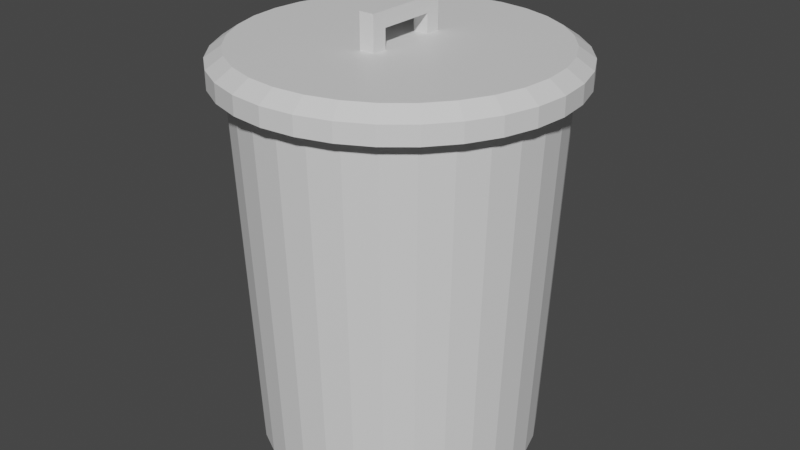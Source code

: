 # Source: Garbage_Can.blend  (saved by Blender 2.93.21; exported with 4.5.12 LTS)
import bpy
from mathutils import Matrix  # noqa: F401  (used for matrix-valued properties, if any)

bpy.ops.wm.read_factory_settings(use_empty=True)
scene = bpy.context.scene
scene.name = 'Scene'

# ---- collections
col_collection = bpy.data.collections.new('Collection'); scene.collection.children.link(col_collection)

# ---- materials (node trees are filled in below, after node groups)
mat_garbage_can = bpy.data.materials.new('Garbage Can')
mat_garbage_can.use_transparent_shadow = False
mat_garbage_can_handle = bpy.data.materials.new('Garbage Can Handle')
mat_garbage_can_handle.use_transparent_shadow = False

# ---- material node trees
mat_garbage_can.use_nodes = True; mat_garbage_can.node_tree.nodes.clear()
_N = mat_garbage_can.node_tree.nodes; _L = mat_garbage_can.node_tree.links
n0 = _N.new('ShaderNodeBsdfPrincipled'); n0.name = 'Principled BSDF'; n0.location = (10, 300)
n0.distribution = 'GGX'
n0.subsurface_method = 'BURLEY'
n0.inputs[3].default_value = 1.45
n0.inputs[27].default_value = (0.0, 0.0, 0.0, 1.0)
n0.inputs[28].default_value = 1.0
n1 = _N.new('ShaderNodeOutputMaterial'); n1.name = 'Material Output'; n1.location = (300, 300)
_L.new(n0.outputs[0], n1.inputs[0])
n1.is_active_output = True
mat_garbage_can_handle.use_nodes = True; mat_garbage_can_handle.node_tree.nodes.clear()
_N = mat_garbage_can_handle.node_tree.nodes; _L = mat_garbage_can_handle.node_tree.links
n0 = _N.new('ShaderNodeBsdfPrincipled'); n0.name = 'Principled BSDF'; n0.location = (10, 300)
n0.distribution = 'GGX'
n0.subsurface_method = 'BURLEY'
n0.inputs[3].default_value = 1.45
n0.inputs[27].default_value = (0.0, 0.0, 0.0, 1.0)
n0.inputs[28].default_value = 1.0
n1 = _N.new('ShaderNodeOutputMaterial'); n1.name = 'Material Output'; n1.location = (300, 300)
_L.new(n0.outputs[0], n1.inputs[0])
n1.is_active_output = True

# ---- world
world_world = bpy.data.worlds.new('World'); scene.world = world_world
world_world.use_nodes = True; world_world.node_tree.nodes.clear()
_N = world_world.node_tree.nodes; _L = world_world.node_tree.links
n0 = _N.new('ShaderNodeOutputWorld'); n0.name = 'World Output'; n0.location = (300, 300)
n1 = _N.new('ShaderNodeBackground'); n1.name = 'Background'; n1.location = (10, 300)
n1.inputs[0].default_value = (0.05088, 0.05088, 0.05088, 1.0)
_L.new(n1.outputs[0], n0.inputs[0])
n0.is_active_output = True
world_world.color = (0.05088, 0.05088, 0.05088)
world_world.use_sun_shadow = False
world_world.sun_shadow_jitter_overblur = 0.0

# ---- meshes
me_cylinder = bpy.data.meshes.new('Cylinder')
me_cylinder.from_pydata([(0.0, 1.0, -1.0), (-1.557e-09, 1.111, 1.637), (0.1951, 0.9808, -1.0), (0.2168, 1.09, 1.637), (0.3827, 0.9239, -1.0), (0.4253, 1.027, 1.637), (0.5556, 0.8315, -1.0), (0.6175, 0.9242, 1.637), (0.7071, 0.7071, -1.0), (0.7859, 0.7859, 1.637), (0.8315, 0.5556, -1.0), (0.9242, 0.6175, 1.637), (0.9239, 0.3827, -1.0), (1.027, 0.4253, 1.637), (0.9808, 0.1951, -1.0), (1.09, 0.2168, 1.637), (1.0, -4.371e-08, -1.0), (1.111, -4.651e-08, 1.637), (0.9808, -0.1951, -1.0), (1.09, -0.2168, 1.637), (0.9239, -0.3827, -1.0), (1.027, -0.4253, 1.637), (0.8315, -0.5556, -1.0), (0.9242, -0.6175, 1.637), (0.7071, -0.7071, -1.0), (0.7859, -0.7859, 1.637), (0.5556, -0.8315, -1.0), (0.6175, -0.9242, 1.637), (0.3827, -0.9239, -1.0), (0.4253, -1.027, 1.637), (0.1951, -0.9808, -1.0), (0.2168, -1.09, 1.637), (-8.742e-08, -1.0, -1.0), (-9.873e-08, -1.111, 1.637), (-0.1951, -0.9808, -1.0), (-0.2168, -1.09, 1.637), (-0.3827, -0.9239, -1.0), (-0.4253, -1.027, 1.637), (-0.5556, -0.8315, -1.0), (-0.6175, -0.9242, 1.637), (-0.7071, -0.7071, -1.0), (-0.7859, -0.7859, 1.637), (-0.8315, -0.5556, -1.0), (-0.9242, -0.6175, 1.637), (-0.9239, -0.3827, -1.0), (-1.027, -0.4253, 1.637), (-0.9808, -0.1951, -1.0), (-1.09, -0.2168, 1.637), (-1.0, 1.192e-08, -1.0), (-1.111, 1.533e-08, 1.637), (-0.9808, 0.1951, -1.0), (-1.09, 0.2168, 1.637), (-0.9239, 0.3827, -1.0), (-1.027, 0.4253, 1.637), (-0.8315, 0.5556, -1.0), (-0.9242, 0.6175, 1.637), (-0.7071, 0.7071, -1.0), (-0.7859, 0.7859, 1.637), (-0.5556, 0.8315, -1.0), (-0.6175, 0.9242, 1.637), (-0.3827, 0.9239, -1.0), (-0.4253, 1.027, 1.637), (-0.1951, 0.9808, -1.0), (-0.2168, 1.09, 1.637), (-4.274e-09, 1.223, 1.637), (0.2385, 1.199, 1.637), (0.4679, 1.13, 1.637), (0.6792, 1.017, 1.637), (0.8645, 0.8645, 1.637), (1.017, 0.6792, 1.637), (1.13, 0.4679, 1.637), (1.199, 0.2385, 1.637), (1.223, -5.116e-08, 1.637), (1.199, -0.2385, 1.637), (1.13, -0.4679, 1.637), (1.017, -0.6792, 1.637), (0.8645, -0.8645, 1.637), (0.6792, -1.017, 1.637), (0.4679, -1.13, 1.637), (0.2385, -1.199, 1.637), (-1.112e-07, -1.223, 1.637), (-0.2385, -1.199, 1.637), (-0.4679, -1.13, 1.637), (-0.6792, -1.017, 1.637), (-0.8645, -0.8645, 1.637), (-1.017, -0.6792, 1.637), (-1.13, -0.4679, 1.637), (-1.199, -0.2385, 1.637), (-1.223, 1.686e-08, 1.637), (-1.199, 0.2385, 1.637), (-1.13, 0.4679, 1.637), (-1.017, 0.6792, 1.637), (-0.8645, 0.8645, 1.637), (-0.6792, 1.017, 1.637), (-0.4679, 1.13, 1.637), (-0.2385, 1.199, 1.637), (-3.145e-08, 1.107, 1.845), (0.216, 1.086, 1.845), (0.4238, 1.023, 1.845), (0.6152, 0.9207, 1.845), (0.783, 0.783, 1.845), (0.9207, 0.6152, 1.845), (1.023, 0.4238, 1.845), (1.086, 0.216, 1.845), (1.107, -4.771e-08, 1.845), (1.086, -0.216, 1.845), (1.023, -0.4238, 1.845), (0.9207, -0.6152, 1.845), (0.783, -0.783, 1.845), (0.6152, -0.9207, 1.845), (0.4238, -1.023, 1.845), (0.216, -1.086, 1.845), (-1.051e-07, -1.107, 1.845), (-0.216, -1.086, 1.845), (-0.4238, -1.023, 1.845), (-0.6152, -0.9207, 1.845), (-0.783, -0.783, 1.845), (-0.9207, -0.6152, 1.845), (-1.023, -0.4238, 1.845), (-1.086, -0.216, 1.845), (-1.107, 1.686e-08, 1.845), (-1.086, 0.216, 1.845), (-1.023, 0.4238, 1.845), (-0.9207, 0.6152, 1.845), (-0.783, 0.783, 1.845), (-0.6152, 0.9207, 1.845), (-0.4238, 1.023, 1.845), (-0.216, 1.086, 1.845), (0.2385, 1.199, 1.767), (-4.69e-09, 1.223, 1.767), (0.4679, 1.13, 1.767), (0.6792, 1.017, 1.767), (0.8645, 0.8645, 1.767), (1.017, 0.6792, 1.767), (1.13, 0.4679, 1.767), (1.199, 0.2385, 1.767), (1.223, -5.116e-08, 1.767), (1.199, -0.2385, 1.767), (1.13, -0.4679, 1.767), (1.017, -0.6792, 1.767), (0.8645, -0.8645, 1.767), (0.6792, -1.017, 1.767), (0.4679, -1.13, 1.767), (0.2385, -1.199, 1.767), (-1.116e-07, -1.223, 1.767), (-0.2385, -1.199, 1.767), (-0.4679, -1.13, 1.767), (-0.6792, -1.017, 1.767), (-0.8645, -0.8645, 1.767), (-1.017, -0.6792, 1.767), (-1.13, -0.4679, 1.767), (-1.199, -0.2385, 1.767), (-1.223, 1.686e-08, 1.767), (-1.199, 0.2385, 1.767), (-1.13, 0.4679, 1.767), (-1.017, 0.6792, 1.767), (-0.8645, 0.8645, 1.767), (-0.6792, 1.017, 1.767), (-0.4679, 1.13, 1.767), (-0.2385, 1.199, 1.767)], [], [(0, 1, 3, 2), (2, 3, 5, 4), (4, 5, 7, 6), (6, 7, 9, 8), (8, 9, 11, 10), (10, 11, 13, 12), (12, 13, 15, 14), (14, 15, 17, 16), (16, 17, 19, 18), (18, 19, 21, 20), (20, 21, 23, 22), (22, 23, 25, 24), (24, 25, 27, 26), (26, 27, 29, 28), (28, 29, 31, 30), (30, 31, 33, 32), (32, 33, 35, 34), (34, 35, 37, 36), (36, 37, 39, 38), (38, 39, 41, 40), (40, 41, 43, 42), (42, 43, 45, 44), (44, 45, 47, 46), (46, 47, 49, 48), (48, 49, 51, 50), (50, 51, 53, 52), (52, 53, 55, 54), (54, 55, 57, 56), (56, 57, 59, 58), (58, 59, 61, 60), (11, 9, 68, 69), (60, 61, 63, 62), (62, 63, 1, 0), (0, 2, 4, 6, 8, 10, 12, 14, 16, 18, 20, 22, 24, 26, 28, 30, 32, 34, 36, 38, 40, 42, 44, 46, 48, 50, 52, 54, 56, 58, 60, 62), (76, 75, 139, 140), (29, 27, 77, 78), (47, 45, 86, 87), (3, 1, 64, 65), (1, 63, 95, 64), (21, 19, 73, 74), (39, 37, 82, 83), (57, 55, 91, 92), (13, 11, 69, 70), (31, 29, 78, 79), (49, 47, 87, 88), (5, 3, 65, 66), (23, 21, 74, 75), (41, 39, 83, 84), (59, 57, 92, 93), (15, 13, 70, 71), (33, 31, 79, 80), (51, 49, 88, 89), (7, 5, 66, 67), (25, 23, 75, 76), (43, 41, 84, 85), (61, 59, 93, 94), (17, 15, 71, 72), (35, 33, 80, 81), (53, 51, 89, 90), (9, 7, 67, 68), (27, 25, 76, 77), (45, 43, 85, 86), (63, 61, 94, 95), (19, 17, 72, 73), (37, 35, 81, 82), (55, 53, 90, 91), (97, 96, 127, 126, 125, 124, 123, 122, 121, 120, 119, 118, 117, 116, 115, 114, 113, 112, 111, 110, 109, 108, 107, 106, 105, 104, 103, 102, 101, 100, 99, 98), (90, 89, 153, 154), (77, 76, 140, 141), (91, 90, 154, 155), (78, 77, 141, 142), (65, 64, 129, 128), (92, 91, 155, 156), (79, 78, 142, 143), (66, 65, 128, 130), (93, 92, 156, 157), (80, 79, 143, 144), (67, 66, 130, 131), (94, 93, 157, 158), (81, 80, 144, 145), (68, 67, 131, 132), (95, 94, 158, 159), (82, 81, 145, 146), (69, 68, 132, 133), (64, 95, 159, 129), (83, 82, 146, 147), (70, 69, 133, 134), (84, 83, 147, 148), (71, 70, 134, 135), (85, 84, 148, 149), (72, 71, 135, 136), (86, 85, 149, 150), (73, 72, 136, 137), (87, 86, 150, 151), (74, 73, 137, 138), (88, 87, 151, 152), (75, 74, 138, 139), (89, 88, 152, 153), (96, 97, 128, 129), (97, 98, 130, 128), (98, 99, 131, 130), (99, 100, 132, 131), (100, 101, 133, 132), (101, 102, 134, 133), (102, 103, 135, 134), (103, 104, 136, 135), (104, 105, 137, 136), (105, 106, 138, 137), (106, 107, 139, 138), (107, 108, 140, 139), (108, 109, 141, 140), (109, 110, 142, 141), (110, 111, 143, 142), (111, 112, 144, 143), (112, 113, 145, 144), (113, 114, 146, 145), (114, 115, 147, 146), (115, 116, 148, 147), (116, 117, 149, 148), (117, 118, 150, 149), (118, 119, 151, 150), (119, 120, 152, 151), (120, 121, 153, 152), (121, 122, 154, 153), (122, 123, 155, 154), (123, 124, 156, 155), (124, 125, 157, 156), (125, 126, 158, 157), (126, 127, 159, 158), (127, 96, 129, 159)])
_uv = me_cylinder.uv_layers.new(name='UVMap')
_uv.uv.foreach_set('vector', [1.0, 0.5, 1.0, 1.0, 0.9688, 1.0, 0.9688, 0.5, 0.9688, 0.5, 0.9688, 1.0, 0.9375, 1.0, 0.9375, 0.5, 0.9375, 0.5, 0.9375, 1.0, 0.9062, 1.0, 0.9062, 0.5, 0.9062, 0.5, 0.9062, 1.0, 0.875, 1.0, 0.875, 0.5, 0.875, 0.5, 0.875, 1.0, 0.8438, 1.0, 0.8438, 0.5, 0.8438, 0.5, 0.8438, 1.0, 0.8125, 1.0, 0.8125, 0.5, 0.8125, 0.5, 0.8125, 1.0, 0.7812, 1.0, 0.7812, 0.5, 0.7812, 0.5, 0.7812, 1.0, 0.75, 1.0, 0.75, 0.5, 0.75, 0.5, 0.75, 1.0, 0.7188, 1.0, 0.7188, 0.5, 0.7188, 0.5, 0.7188, 1.0, 0.6875, 1.0, 0.6875, 0.5, 0.6875, 0.5, 0.6875, 1.0, 0.6562, 1.0, 0.6562, 0.5, 0.6562, 0.5, 0.6562, 1.0, 0.625, 1.0, 0.625, 0.5, 0.625, 0.5, 0.625, 1.0, 0.5938, 1.0, 0.5938, 0.5, 0.5938, 0.5, 0.5938, 1.0, 0.5625, 1.0, 0.5625, 0.5, 0.5625, 0.5, 0.5625, 1.0, 0.5312, 1.0, 0.5312, 0.5, 0.5312, 0.5, 0.5312, 1.0, 0.5, 1.0, 0.5, 0.5, 0.5, 0.5, 0.5, 1.0, 0.4688, 1.0, 0.4688, 0.5, 0.4688, 0.5, 0.4688, 1.0, 0.4375, 1.0, 0.4375, 0.5, 0.4375, 0.5, 0.4375, 1.0, 0.4062, 1.0, 0.4062, 0.5, 0.4062, 0.5, 0.4062, 1.0, 0.375, 1.0, 0.375, 0.5, 0.375, 0.5, 0.375, 1.0, 0.3438, 1.0, 0.3438, 0.5, 0.3438, 0.5, 0.3438, 1.0, 0.3125, 1.0, 0.3125, 0.5, 0.3125, 0.5, 0.3125, 1.0, 0.2812, 1.0, 0.2812, 0.5, 0.2812, 0.5, 0.2812, 1.0, 0.25, 1.0, 0.25, 0.5, 0.25, 0.5, 0.25, 1.0, 0.2188, 1.0, 0.2188, 0.5, 0.2188, 0.5, 0.2188, 1.0, 0.1875, 1.0, 0.1875, 0.5, 0.1875, 0.5, 0.1875, 1.0, 0.1562, 1.0, 0.1562, 0.5, 0.1562, 0.5, 0.1562, 1.0, 0.125, 1.0, 0.125, 0.5, 0.125, 0.5, 0.125, 1.0, 0.09375, 1.0, 0.09375, 0.5, 0.09375, 0.5, 0.09375, 1.0, 0.0625, 1.0, 0.0625, 0.5, 0.8438, 1.0, 0.875, 1.0, 0.875, 1.0, 0.8438, 1.0, 0.0625, 0.5, 0.0625, 1.0, 0.03125, 1.0, 0.03125, 0.5, 0.03125, 0.5, 0.03125, 1.0, 0.0, 1.0, 0.0, 0.5, 0.75, 0.49, 0.7968, 0.4854, 0.8418, 0.4717, 0.8833, 0.4496, 0.9197, 0.4197, 0.9496, 0.3833, 0.9717, 0.3418, 0.9854, 0.2968, 0.99, 0.25, 0.9854, 0.2032, 0.9717, 0.1582, 0.9496, 0.1167, 0.9197, 0.08029, 0.8833, 0.05045, 0.8418, 0.02827, 0.7968, 0.01461, 0.75, 0.01, 0.7032, 0.01461, 0.6582, 0.02827, 0.6167, 0.05045, 0.5803, 0.08029, 0.5504, 0.1167, 0.5283, 0.1582, 0.5146, 0.2032, 0.51, 0.25, 0.5146, 0.2968, 0.5283, 0.3418, 0.5504, 0.3833, 0.5803, 0.4197, 0.6167, 0.4496, 0.6582, 0.4717, 0.7032, 0.4854, 0.625, 1.0, 0.6562, 1.0, 0.6562, 1.0, 0.625, 1.0, 0.5625, 1.0, 0.5938, 1.0, 0.5938, 1.0, 0.5625, 1.0, 0.2812, 1.0, 0.3125, 1.0, 0.3125, 1.0, 0.2812, 1.0, 0.9688, 1.0, 1.0, 1.0, 1.0, 1.0, 0.9688, 1.0, 0.0, 1.0, 0.03125, 1.0, 0.03125, 1.0, 0.0, 1.0, 0.6875, 1.0, 0.7188, 1.0, 0.7188, 1.0, 0.6875, 1.0, 0.4062, 1.0, 0.4375, 1.0, 0.4375, 1.0, 0.4062, 1.0, 0.125, 1.0, 0.1562, 1.0, 0.1562, 1.0, 0.125, 1.0, 0.8125, 1.0, 0.8438, 1.0, 0.8438, 1.0, 0.8125, 1.0, 0.5312, 1.0, 0.5625, 1.0, 0.5625, 1.0, 0.5312, 1.0, 0.25, 1.0, 0.2812, 1.0, 0.2812, 1.0, 0.25, 1.0, 0.9375, 1.0, 0.9688, 1.0, 0.9688, 1.0, 0.9375, 1.0, 0.6562, 1.0, 0.6875, 1.0, 0.6875, 1.0, 0.6562, 1.0, 0.375, 1.0, 0.4062, 1.0, 0.4062, 1.0, 0.375, 1.0, 0.09375, 1.0, 0.125, 1.0, 0.125, 1.0, 0.09375, 1.0, 0.7812, 1.0, 0.8125, 1.0, 0.8125, 1.0, 0.7812, 1.0, 0.5, 1.0, 0.5312, 1.0, 0.5312, 1.0, 0.5, 1.0, 0.2188, 1.0, 0.25, 1.0, 0.25, 1.0, 0.2188, 1.0, 0.9062, 1.0, 0.9375, 1.0, 0.9375, 1.0, 0.9062, 1.0, 0.625, 1.0, 0.6562, 1.0, 0.6562, 1.0, 0.625, 1.0, 0.3438, 1.0, 0.375, 1.0, 0.375, 1.0, 0.3438, 1.0, 0.0625, 1.0, 0.09375, 1.0, 0.09375, 1.0, 0.0625, 1.0, 0.75, 1.0, 0.7812, 1.0, 0.7812, 1.0, 0.75, 1.0, 0.4688, 1.0, 0.5, 1.0, 0.5, 1.0, 0.4688, 1.0, 0.1875, 1.0, 0.2188, 1.0, 0.2188, 1.0, 0.1875, 1.0, 0.875, 1.0, 0.9062, 1.0, 0.9062, 1.0, 0.875, 1.0, 0.5938, 1.0, 0.625, 1.0, 0.625, 1.0, 0.5938, 1.0, 0.3125, 1.0, 0.3438, 1.0, 0.3438, 1.0, 0.3125, 1.0, 0.03125, 1.0, 0.0625, 1.0, 0.0625, 1.0, 0.03125, 1.0, 0.7188, 1.0, 0.75, 1.0, 0.75, 1.0, 0.7188, 1.0, 0.4375, 1.0, 0.4688, 1.0, 0.4688, 1.0, 0.4375, 1.0, 0.1562, 1.0, 0.1875, 1.0, 0.1875, 1.0, 0.1562, 1.0, 0.2924, 0.4632, 0.25, 0.4674, 0.2076, 0.4632, 0.1668, 0.4508, 0.1292, 0.4307, 0.0963, 0.4037, 0.06927, 0.3708, 0.04918, 0.3332, 0.03681, 0.2924, 0.03263, 0.25, 0.03681, 0.2076, 0.04918, 0.1668, 0.06927, 0.1292, 0.0963, 0.0963, 0.1292, 0.06927, 0.1668, 0.04918, 0.2076, 0.03681, 0.25, 0.03263, 0.2924, 0.03681, 0.3332, 0.04918, 0.3708, 0.06927, 0.4037, 0.0963, 0.4307, 0.1292, 0.4508, 0.1668, 0.4632, 0.2076, 0.4674, 0.25, 0.4632, 0.2924, 0.4508, 0.3332, 0.4307, 0.3708, 0.4037, 0.4037, 0.3708, 0.4307, 0.3332, 0.4508, 0.1875, 1.0, 0.2188, 1.0, 0.2188, 1.0, 0.1875, 1.0, 0.5938, 1.0, 0.625, 1.0, 0.625, 1.0, 0.5938, 1.0, 0.1562, 1.0, 0.1875, 1.0, 0.1875, 1.0, 0.1562, 1.0, 0.5625, 1.0, 0.5938, 1.0, 0.5938, 1.0, 0.5625, 1.0, 0.9688, 1.0, 1.0, 1.0, 1.0, 1.0, 0.9688, 1.0, 0.125, 1.0, 0.1562, 1.0, 0.1562, 1.0, 0.125, 1.0, 0.5312, 1.0, 0.5625, 1.0, 0.5625, 1.0, 0.5312, 1.0, 0.9375, 1.0, 0.9688, 1.0, 0.9688, 1.0, 0.9375, 1.0, 0.09375, 1.0, 0.125, 1.0, 0.125, 1.0, 0.09375, 1.0, 0.5, 1.0, 0.5312, 1.0, 0.5312, 1.0, 0.5, 1.0, 0.9062, 1.0, 0.9375, 1.0, 0.9375, 1.0, 0.9062, 1.0, 0.0625, 1.0, 0.09375, 1.0, 0.09375, 1.0, 0.0625, 1.0, 0.4688, 1.0, 0.5, 1.0, 0.5, 1.0, 0.4688, 1.0, 0.875, 1.0, 0.9062, 1.0, 0.9062, 1.0, 0.875, 1.0, 0.03125, 1.0, 0.0625, 1.0, 0.0625, 1.0, 0.03125, 1.0, 0.4375, 1.0, 0.4688, 1.0, 0.4688, 1.0, 0.4375, 1.0, 0.8438, 1.0, 0.875, 1.0, 0.875, 1.0, 0.8438, 1.0, 0.0, 1.0, 0.03125, 1.0, 0.03125, 1.0, 0.0, 1.0, 0.4062, 1.0, 0.4375, 1.0, 0.4375, 1.0, 0.4062, 1.0, 0.8125, 1.0, 0.8438, 1.0, 0.8438, 1.0, 0.8125, 1.0, 0.375, 1.0, 0.4062, 1.0, 0.4062, 1.0, 0.375, 1.0, 0.7812, 1.0, 0.8125, 1.0, 0.8125, 1.0, 0.7812, 1.0, 0.3438, 1.0, 0.375, 1.0, 0.375, 1.0, 0.3438, 1.0, 0.75, 1.0, 0.7812, 1.0, 0.7812, 1.0, 0.75, 1.0, 0.3125, 1.0, 0.3438, 1.0, 0.3438, 1.0, 0.3125, 1.0, 0.7188, 1.0, 0.75, 1.0, 0.75, 1.0, 0.7188, 1.0, 0.2812, 1.0, 0.3125, 1.0, 0.3125, 1.0, 0.2812, 1.0, 0.6875, 1.0, 0.7188, 1.0, 0.7188, 1.0, 0.6875, 1.0, 0.25, 1.0, 0.2812, 1.0, 0.2812, 1.0, 0.25, 1.0, 0.6562, 1.0, 0.6875, 1.0, 0.6875, 1.0, 0.6562, 1.0, 0.2188, 1.0, 0.25, 1.0, 0.25, 1.0, 0.2188, 1.0, 0.25, 0.4674, 0.2924, 0.4632, 0.2968, 0.4854, 0.25, 0.49, 0.2924, 0.4632, 0.3332, 0.4508, 0.3418, 0.4717, 0.2968, 0.4854, 0.3332, 0.4508, 0.3708, 0.4307, 0.3833, 0.4496, 0.3418, 0.4717, 0.3708, 0.4307, 0.4037, 0.4037, 0.4197, 0.4197, 0.3833, 0.4496, 0.4037, 0.4037, 0.4307, 0.3708, 0.4496, 0.3833, 0.4197, 0.4197, 0.4307, 0.3708, 0.4508, 0.3332, 0.4717, 0.3418, 0.4496, 0.3833, 0.4508, 0.3332, 0.4632, 0.2924, 0.4854, 0.2968, 0.4717, 0.3418, 0.4632, 0.2924, 0.4674, 0.25, 0.49, 0.25, 0.4854, 0.2968, 0.4674, 0.25, 0.4632, 0.2076, 0.4854, 0.2032, 0.49, 0.25, 0.4632, 0.2076, 0.4508, 0.1668, 0.4717, 0.1582, 0.4854, 0.2032, 0.4508, 0.1668, 0.4307, 0.1292, 0.4496, 0.1167, 0.4717, 0.1582, 0.4307, 0.1292, 0.4037, 0.0963, 0.4197, 0.08029, 0.4496, 0.1167, 0.4037, 0.0963, 0.3708, 0.06927, 0.3833, 0.05045, 0.4197, 0.08029, 0.3708, 0.06927, 0.3332, 0.04918, 0.3418, 0.02827, 0.3833, 0.05045, 0.3332, 0.04918, 0.2924, 0.03681, 0.2968, 0.01461, 0.3418, 0.02827, 0.2924, 0.03681, 0.25, 0.03263, 0.25, 0.01, 0.2968, 0.01461, 0.25, 0.03263, 0.2076, 0.03681, 0.2032, 0.01461, 0.25, 0.01, 0.2076, 0.03681, 0.1668, 0.04918, 0.1582, 0.02827, 0.2032, 0.01461, 0.1668, 0.04918, 0.1292, 0.06927, 0.1167, 0.05045, 0.1582, 0.02827, 0.1292, 0.06927, 0.0963, 0.0963, 0.08029, 0.08029, 0.1167, 0.05045, 0.0963, 0.0963, 0.06927, 0.1292, 0.05045, 0.1167, 0.08029, 0.08029, 0.06927, 0.1292, 0.04918, 0.1668, 0.02827, 0.1582, 0.05045, 0.1167, 0.04918, 0.1668, 0.03681, 0.2076, 0.01461, 0.2032, 0.02827, 0.1582, 0.03681, 0.2076, 0.03263, 0.25, 0.01, 0.25, 0.01461, 0.2032, 0.03263, 0.25, 0.03681, 0.2924, 0.01461, 0.2968, 0.01, 0.25, 0.03681, 0.2924, 0.04918, 0.3332, 0.02827, 0.3418, 0.01461, 0.2968, 0.04918, 0.3332, 0.06927, 0.3708, 0.05045, 0.3833, 0.02827, 0.3418, 0.06927, 0.3708, 0.0963, 0.4037, 0.08029, 0.4197, 0.05045, 0.3833, 0.0963, 0.4037, 0.1292, 0.4307, 0.1167, 0.4496, 0.08029, 0.4197, 0.1292, 0.4307, 0.1668, 0.4508, 0.1582, 0.4717, 0.1167, 0.4496, 0.1668, 0.4508, 0.2076, 0.4632, 0.2032, 0.4854, 0.1582, 0.4717, 0.2076, 0.4632, 0.25, 0.4674, 0.25, 0.49, 0.2032, 0.4854])
me_cylinder.materials.append(mat_garbage_can)
me_cylinder.use_remesh_fix_poles = True
me_cylinder.use_remesh_preserve_attributes = False
me_cylinder.update()
me_cube_001 = bpy.data.meshes.new('Cube.001')
me_cube_001.from_pydata([(-1.0, -1.0, -1.0), (-1.0, -1.0, 1.0), (-1.0, 1.0, -1.0), (-1.0, 1.0, 1.0), (1.0, -1.0, -1.0), (1.0, -1.0, 1.0), (1.0, 1.0, -1.0), (1.0, 1.0, 1.0), (-1.0, 0.6494, 1.0), (1.0, 0.6494, 1.0), (-1.0, -0.6494, 1.0), (1.0, -0.6494, 1.0), (-1.0, 1.0, 3.88), (1.0, 1.0, 3.88), (1.0, -1.0, 3.88), (-1.0, -1.0, 3.88), (-1.0, 0.6494, 3.88), (1.0, 0.6494, 3.88), (1.0, -0.6494, 3.88), (-1.0, -0.6494, 3.88)], [], [(0, 1, 3, 2), (2, 3, 7, 6), (6, 7, 5, 4), (4, 5, 1, 0), (2, 6, 4, 0), (8, 9, 17, 16), (5, 11, 18, 14), (8, 10, 11, 9), (15, 14, 18, 19), (13, 12, 16, 17), (9, 7, 13, 17), (10, 1, 15, 19), (11, 10, 19, 18), (1, 5, 14, 15), (3, 8, 16, 12), (7, 3, 12, 13)])
_uv = me_cube_001.uv_layers.new(name='UVMap')
_uv.uv.foreach_set('vector', [0.375, 0.0, 0.625, 0.0, 0.625, 0.25, 0.375, 0.25, 0.375, 0.25, 0.625, 0.25, 0.625, 0.5, 0.375, 0.5, 0.375, 0.5, 0.625, 0.5, 0.625, 0.75, 0.375, 0.75, 0.375, 0.75, 0.625, 0.75, 0.625, 1.0, 0.375, 1.0, 0.125, 0.5, 0.375, 0.5, 0.375, 0.75, 0.125, 0.75, 0.0, 0.0, 0.0, 0.0, 0.0, 0.0, 0.0, 0.0, 0.0, 0.0, 0.0, 0.0, 0.0, 0.0, 0.0, 0.0, 0.0, 0.0, 0.0, 0.0, 0.0, 0.0, 0.0, 0.0, 0.625, 1.0, 0.625, 0.75, 0.0, 0.0, 0.0, 0.0, 0.625, 0.5, 0.625, 0.25, 0.0, 0.0, 0.0, 0.0, 0.0, 0.0, 0.0, 0.0, 0.0, 0.0, 0.0, 0.0, 0.0, 0.0, 0.0, 0.0, 0.0, 0.0, 0.0, 0.0, 0.0, 0.0, 0.0, 0.0, 0.0, 0.0, 0.0, 0.0, 0.625, 1.0, 0.625, 0.75, 0.625, 0.75, 0.625, 1.0, 0.0, 0.0, 0.0, 0.0, 0.0, 0.0, 0.0, 0.0, 0.625, 0.5, 0.625, 0.25, 0.625, 0.25, 0.625, 0.5])
me_cube_001.materials.append(mat_garbage_can_handle)
me_cube_001.use_remesh_fix_poles = True
me_cube_001.use_remesh_preserve_attributes = False
me_cube_001.update()

# ---- objects
ob_cylinder = bpy.data.objects.new('Cylinder', me_cylinder)
ob_cube = bpy.data.objects.new('Cube', me_cube_001)

# ---- transforms, parenting, visibility, modifiers, constraints
ob_cylinder.location = (0.0, 0.0, 1.0)
ob_cube.location = (0.0, 0.0, 3.036)
ob_cube.rotation_euler = (-0.0, 3.142, -0.0)
ob_cube.scale = (0.05503, 0.3139, 0.05503)

# ---- collection membership
col_collection.objects.link(ob_cylinder)
col_collection.objects.link(ob_cube)

# ---- scene / render settings (as saved in the file)
scene.frame_start = 1; scene.frame_end = 250; scene.frame_set(1)
scene.render.engine = 'BLENDER_EEVEE_NEXT'
scene.cycles.use_denoising = False
scene.cycles.samples = 128
scene.cycles.sampling_pattern = 'TABULATED_SOBOL'
scene.cycles.use_adaptive_sampling = False
scene.cycles.use_light_tree = False
scene.view_settings.view_transform = 'Filmic'
bpy.context.view_layer.update()

# ---- added for rendering (the .blend has no active camera and no usable light): camera, sun
cam_auto = bpy.data.cameras.new('AutoCamera')
cam_auto.lens = 50.0
cam_auto.sensor_width = 36.0
cam_auto.clip_end = 1000.0
ob_auto_camera = bpy.data.objects.new('AutoCamera', cam_auto)
scene.collection.objects.link(ob_auto_camera)
ob_auto_camera.location = (4.29161, -5.14994, 4.97901)
ob_auto_camera.rotation_euler = (1.09748, -7.21219e-08, 0.694738)
scene.camera = ob_auto_camera
light_auto_sun = bpy.data.lights.new('AutoSun', 'SUN')
light_auto_sun.energy = 3.0
light_auto_sun.angle = 0.0523599
ob_auto_sun = bpy.data.objects.new('AutoSun', light_auto_sun)
scene.collection.objects.link(ob_auto_sun)
ob_auto_sun.rotation_euler = (0.872665, 0.174533, 0.523599)
bpy.context.view_layer.update()
